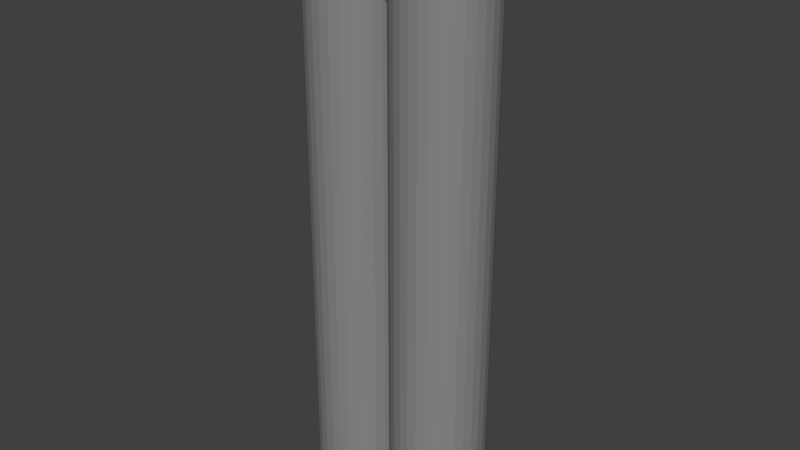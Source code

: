 # Source: PipesStraight.blend  (saved by Blender 2.79.0; exported with 4.5.12 LTS)
import bpy
from mathutils import Matrix  # noqa: F401  (used for matrix-valued properties, if any)

bpy.ops.wm.read_factory_settings(use_empty=True)
scene = bpy.context.scene
scene.name = 'Scene'

# ---- collections
col_collection_1 = bpy.data.collections.new('Collection 1'); scene.collection.children.link(col_collection_1)

# ---- materials (node trees are filled in below, after node groups)
mat_pipe = bpy.data.materials.new('Pipe')
mat_pipe.alpha_threshold = 0.0
mat_pipe.roughness = 0.5
mat_pipejoint = bpy.data.materials.new('PipeJoint')
mat_pipejoint.alpha_threshold = 0.0
mat_pipejoint.roughness = 0.5

# ---- material node trees
mat_pipe.use_nodes = True; mat_pipe.node_tree.nodes.clear()
_N = mat_pipe.node_tree.nodes; _L = mat_pipe.node_tree.links
n0 = _N.new('ShaderNodeOutputMaterial'); n0.name = 'Material Output'; n0.location = (300, 300)
n1 = _N.new('ShaderNodeBsdfDiffuse'); n1.name = 'Diffuse BSDF'; n1.location = (10, 300)
n1.inputs[0].default_value = (0.25, 0.25, 0.25, 1.0)
_L.new(n1.outputs[0], n0.inputs[0])
n0.is_active_output = True
mat_pipejoint.use_nodes = True; mat_pipejoint.node_tree.nodes.clear()
_N = mat_pipejoint.node_tree.nodes; _L = mat_pipejoint.node_tree.links
n0 = _N.new('ShaderNodeOutputMaterial'); n0.name = 'Material Output'; n0.location = (300, 300)
n1 = _N.new('ShaderNodeBsdfDiffuse'); n1.name = 'Diffuse BSDF'; n1.location = (10, 300)
n1.inputs[0].default_value = (0.1, 0.1, 0.1, 1.0)
_L.new(n1.outputs[0], n0.inputs[0])
n0.is_active_output = True

# ---- world
world_world = bpy.data.worlds.new('World'); scene.world = world_world
world_world.color = (0.05088, 0.05088, 0.05088)
world_world.use_sun_shadow = False
world_world.sun_shadow_jitter_overblur = 0.0
world_world.cycles.sampling_method = 'MANUAL'

# ---- meshes
me_cylinder = bpy.data.meshes.new('Cylinder')
me_cylinder.from_pydata([(-0.1054, 0.1047, -0.005398), (-0.1054, 0.1047, 1.247), (-0.08495, 0.1027, -0.005398), (-0.08495, 0.1027, 1.247), (-0.06531, 0.09673, -0.005398), (-0.06531, 0.09673, 1.247), (-0.04721, 0.08705, -0.005398), (-0.04721, 0.08705, 1.247), (-0.03135, 0.07403, -0.005398), (-0.03135, 0.07403, 1.247), (-0.01833, 0.05817, -0.005398), (-0.01833, 0.05817, 1.247), (-0.008652, 0.04006, -0.005398), (-0.008652, 0.04006, 1.247), (-0.002694, 0.02042, -0.005398), (-0.002694, 0.02042, 1.247), (-0.0006825, 6.408e-08, -0.005398), (-0.0006825, 6.408e-08, 1.247), (-0.002694, -0.02042, -0.005398), (-0.002694, -0.02042, 1.247), (-0.008652, -0.04006, -0.005398), (-0.008652, -0.04006, 1.247), (-0.01833, -0.05817, -0.005398), (-0.01833, -0.05817, 1.247), (-0.03135, -0.07403, -0.005398), (-0.03135, -0.07403, 1.247), (-0.04721, -0.08705, -0.005398), (-0.04721, -0.08705, 1.247), (-0.06531, -0.09673, -0.005398), (-0.06531, -0.09673, 1.247), (-0.08495, -0.1027, -0.005398), (-0.08495, -0.1027, 1.247), (-0.1054, -0.1047, -0.005398), (-0.1054, -0.1047, 1.247), (-0.1258, -0.1027, -0.005398), (-0.1258, -0.1027, 1.247), (-0.1454, -0.09673, -0.005398), (-0.1454, -0.09673, 1.247), (-0.1635, -0.08705, -0.005398), (-0.1635, -0.08705, 1.247), (-0.1794, -0.07403, -0.005398), (-0.1794, -0.07403, 1.247), (-0.1924, -0.05817, -0.005398), (-0.1924, -0.05817, 1.247), (-0.2021, -0.04006, -0.005398), (-0.2021, -0.04006, 1.247), (-0.2081, -0.02042, -0.005398), (-0.2081, -0.02042, 1.247), (-0.2101, 1.573e-07, -0.005398), (-0.2101, 1.573e-07, 1.247), (-0.2081, 0.02043, -0.005398), (-0.2081, 0.02043, 1.247), (-0.2021, 0.04007, -0.005398), (-0.2021, 0.04007, 1.247), (-0.1924, 0.05817, -0.005398), (-0.1924, 0.05817, 1.247), (-0.1794, 0.07403, -0.005398), (-0.1794, 0.07403, 1.247), (-0.1635, 0.08705, -0.005398), (-0.1635, 0.08705, 1.247), (-0.1454, 0.09673, -0.005398), (-0.1454, 0.09673, 1.247), (-0.1258, 0.1027, -0.005398), (-0.1258, 0.1027, 1.247)], [], [(0, 1, 3, 2), (2, 3, 5, 4), (4, 5, 7, 6), (6, 7, 9, 8), (8, 9, 11, 10), (10, 11, 13, 12), (12, 13, 15, 14), (14, 15, 17, 16), (16, 17, 19, 18), (18, 19, 21, 20), (20, 21, 23, 22), (22, 23, 25, 24), (24, 25, 27, 26), (26, 27, 29, 28), (28, 29, 31, 30), (30, 31, 33, 32), (32, 33, 35, 34), (34, 35, 37, 36), (36, 37, 39, 38), (38, 39, 41, 40), (40, 41, 43, 42), (42, 43, 45, 44), (44, 45, 47, 46), (46, 47, 49, 48), (48, 49, 51, 50), (50, 51, 53, 52), (52, 53, 55, 54), (54, 55, 57, 56), (56, 57, 59, 58), (58, 59, 61, 60), (3, 1, 63, 61, 59, 57, 55, 53, 51, 49, 47, 45, 43, 41, 39, 37, 35, 33, 31, 29, 27, 25, 23, 21, 19, 17, 15, 13, 11, 9, 7, 5), (60, 61, 63, 62), (62, 63, 1, 0), (0, 2, 4, 6, 8, 10, 12, 14, 16, 18, 20, 22, 24, 26, 28, 30, 32, 34, 36, 38, 40, 42, 44, 46, 48, 50, 52, 54, 56, 58, 60, 62)])
me_cylinder.materials.append(mat_pipe)
me_cylinder.use_remesh_preserve_volume = False
me_cylinder.use_remesh_preserve_attributes = False
me_cylinder.use_mirror_vertex_groups = False
me_cylinder.update()
me_cylinder_002 = bpy.data.meshes.new('Cylinder.002')
me_cylinder_002.from_pydata([(-0.3299, 0.414, 0.9232), (-0.3299, 0.414, 1.144), (-0.2491, 0.4061, 0.9232), (-0.2491, 0.4061, 1.144), (-0.1714, 0.3825, 0.9232), (-0.1714, 0.3825, 1.144), (-0.09986, 0.3442, 0.9232), (-0.09986, 0.3442, 1.144), (-0.03712, 0.2928, 0.9232), (-0.03712, 0.2928, 1.144), (0.01437, 0.23, 0.9232), (0.01437, 0.23, 1.144), (0.05263, 0.1584, 0.9232), (0.05263, 0.1584, 1.144), (0.07619, 0.08077, 0.9232), (0.07619, 0.08077, 1.144), (0.08414, 1.504e-08, 0.9232), (0.08414, 1.504e-08, 1.144), (0.07619, -0.08077, 0.9232), (0.07619, -0.08077, 1.144), (0.05263, -0.1584, 0.9232), (0.05263, -0.1584, 1.144), (0.01437, -0.23, 0.9232), (0.01437, -0.23, 1.144), (-0.03712, -0.2928, 0.9232), (-0.03712, -0.2928, 1.144), (-0.09986, -0.3442, 0.9232), (-0.09986, -0.3442, 1.144), (-0.1714, -0.3825, 0.9232), (-0.1714, -0.3825, 1.144), (-0.2491, -0.4061, 0.9232), (-0.2491, -0.4061, 1.144), (-0.3299, -0.414, 0.9232), (-0.3299, -0.414, 1.144), (-0.4106, -0.4061, 0.9232), (-0.4106, -0.4061, 1.144), (-0.4883, -0.3825, 0.9232), (-0.4883, -0.3825, 1.144), (-0.5599, -0.3442, 0.9232), (-0.5599, -0.3442, 1.144), (-0.6226, -0.2928, 0.9232), (-0.6226, -0.2928, 1.144), (-0.6741, -0.23, 0.9232), (-0.6741, -0.23, 1.144), (-0.7124, -0.1584, 0.9232), (-0.7124, -0.1584, 1.144), (-0.7359, -0.08077, 0.9232), (-0.7359, -0.08077, 1.144), (-0.7439, 3.836e-07, 0.9232), (-0.7439, 3.836e-07, 1.144), (-0.7359, 0.08077, 0.9232), (-0.7359, 0.08077, 1.144), (-0.7124, 0.1584, 0.9232), (-0.7124, 0.1584, 1.144), (-0.6741, 0.23, 0.9232), (-0.6741, 0.23, 1.144), (-0.6226, 0.2928, 0.9232), (-0.6226, 0.2928, 1.144), (-0.5599, 0.3442, 0.9232), (-0.5599, 0.3442, 1.144), (-0.4883, 0.3825, 0.9232), (-0.4883, 0.3825, 1.144), (-0.4106, 0.4061, 0.9232), (-0.4106, 0.4061, 1.144)], [], [(0, 1, 3, 2), (2, 3, 5, 4), (4, 5, 7, 6), (6, 7, 9, 8), (8, 9, 11, 10), (10, 11, 13, 12), (12, 13, 15, 14), (14, 15, 17, 16), (16, 17, 19, 18), (18, 19, 21, 20), (20, 21, 23, 22), (22, 23, 25, 24), (24, 25, 27, 26), (26, 27, 29, 28), (28, 29, 31, 30), (30, 31, 33, 32), (32, 33, 35, 34), (34, 35, 37, 36), (36, 37, 39, 38), (38, 39, 41, 40), (40, 41, 43, 42), (42, 43, 45, 44), (44, 45, 47, 46), (46, 47, 49, 48), (48, 49, 51, 50), (50, 51, 53, 52), (52, 53, 55, 54), (54, 55, 57, 56), (56, 57, 59, 58), (58, 59, 61, 60), (3, 1, 63, 61, 59, 57, 55, 53, 51, 49, 47, 45, 43, 41, 39, 37, 35, 33, 31, 29, 27, 25, 23, 21, 19, 17, 15, 13, 11, 9, 7, 5), (60, 61, 63, 62), (62, 63, 1, 0), (0, 2, 4, 6, 8, 10, 12, 14, 16, 18, 20, 22, 24, 26, 28, 30, 32, 34, 36, 38, 40, 42, 44, 46, 48, 50, 52, 54, 56, 58, 60, 62)])
me_cylinder_002.materials.append(mat_pipejoint)
me_cylinder_002.use_remesh_preserve_volume = False
me_cylinder_002.use_remesh_preserve_attributes = False
me_cylinder_002.use_mirror_vertex_groups = False
me_cylinder_002.update()

# ---- objects
ob_cylinder = bpy.data.objects.new('Cylinder', me_cylinder)
ob_joint = bpy.data.objects.new('Joint', me_cylinder_002)

# ---- transforms, parenting, visibility, modifiers, constraints
ob_cylinder.location = (0.0, 0.0, 0.0)
ob_cylinder.lineart.crease_threshold = 0.0
_m = ob_cylinder.modifiers.new('Mirror', 'MIRROR')
ob_joint.parent = ob_cylinder
ob_joint.location = (0.0, 0.0, 0.8968)
ob_joint.scale = (0.3178, 0.3178, 0.3178)
ob_joint.lineart.crease_threshold = 0.0
_m = ob_joint.modifiers.new('Mirror', 'MIRROR')

# ---- collection membership
col_collection_1.objects.link(ob_cylinder)
col_collection_1.objects.link(ob_joint)

# ---- scene / render settings (as saved in the file)
scene.frame_start = 1; scene.frame_end = 250; scene.frame_set(122)
scene.render.engine = 'CYCLES'
scene.render.resolution_percentage = 50
scene.render.dither_intensity = 0.0
scene.cycles.use_denoising = False
scene.cycles.samples = 256
scene.cycles.sampling_pattern = 'TABULATED_SOBOL'
scene.cycles.use_adaptive_sampling = False
scene.cycles.use_light_tree = False
scene.cycles.blur_glossy = 0.0
scene.cycles.sample_clamp_indirect = 0.0
scene.view_settings.view_transform = 'Standard'
bpy.context.view_layer.update()

# ---- added for rendering (the .blend has no active camera and no usable light): camera, sun
cam_auto = bpy.data.cameras.new('AutoCamera')
cam_auto.lens = 50.0
cam_auto.sensor_width = 36.0
cam_auto.clip_end = 1000.0
ob_auto_camera = bpy.data.objects.new('AutoCamera', cam_auto)
scene.collection.objects.link(ob_auto_camera)
ob_auto_camera.location = (1.27351, -1.52821, 1.64621)
ob_auto_camera.rotation_euler = (1.09748, -7.21219e-08, 0.694738)
scene.camera = ob_auto_camera
light_auto_sun = bpy.data.lights.new('AutoSun', 'SUN')
light_auto_sun.energy = 3.0
light_auto_sun.angle = 0.0523599
ob_auto_sun = bpy.data.objects.new('AutoSun', light_auto_sun)
scene.collection.objects.link(ob_auto_sun)
ob_auto_sun.rotation_euler = (0.872665, 0.174533, 0.523599)
bpy.context.view_layer.update()
